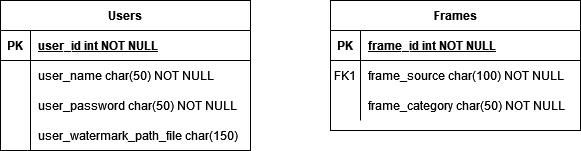

The diagram above was exported from draw.io. Its source (the exported page's mxGraphModel, read from the mxfile embedded in the PNG):
<mxGraphModel dx="1038" dy="528" grid="1" gridSize="10" guides="1" tooltips="1" connect="1" arrows="1" fold="1" page="1" pageScale="1" pageWidth="850" pageHeight="1100" math="0" shadow="0" extFonts="Permanent Marker^https://fonts.googleapis.com/css?family=Permanent+Marker">
  <root>
    <mxCell id="0" />
    <mxCell id="1" parent="0" />
    <mxCell id="C-vyLk0tnHw3VtMMgP7b-2" value="Frames" style="shape=table;startSize=30;container=1;collapsible=1;childLayout=tableLayout;fixedRows=1;rowLines=0;fontStyle=1;align=center;resizeLast=1;" parent="1" vertex="1">
      <mxGeometry x="450" y="120" width="250" height="130" as="geometry" />
    </mxCell>
    <mxCell id="C-vyLk0tnHw3VtMMgP7b-3" value="" style="shape=partialRectangle;collapsible=0;dropTarget=0;pointerEvents=0;fillColor=none;points=[[0,0.5],[1,0.5]];portConstraint=eastwest;top=0;left=0;right=0;bottom=1;" parent="C-vyLk0tnHw3VtMMgP7b-2" vertex="1">
      <mxGeometry y="30" width="250" height="30" as="geometry" />
    </mxCell>
    <mxCell id="C-vyLk0tnHw3VtMMgP7b-4" value="PK" style="shape=partialRectangle;overflow=hidden;connectable=0;fillColor=none;top=0;left=0;bottom=0;right=0;fontStyle=1;" parent="C-vyLk0tnHw3VtMMgP7b-3" vertex="1">
      <mxGeometry width="30" height="30" as="geometry" />
    </mxCell>
    <mxCell id="C-vyLk0tnHw3VtMMgP7b-5" value="frame_id int NOT NULL " style="shape=partialRectangle;overflow=hidden;connectable=0;fillColor=none;top=0;left=0;bottom=0;right=0;align=left;spacingLeft=6;fontStyle=5;" parent="C-vyLk0tnHw3VtMMgP7b-3" vertex="1">
      <mxGeometry x="30" width="220" height="30" as="geometry" />
    </mxCell>
    <mxCell id="C-vyLk0tnHw3VtMMgP7b-6" value="" style="shape=partialRectangle;collapsible=0;dropTarget=0;pointerEvents=0;fillColor=none;points=[[0,0.5],[1,0.5]];portConstraint=eastwest;top=0;left=0;right=0;bottom=0;" parent="C-vyLk0tnHw3VtMMgP7b-2" vertex="1">
      <mxGeometry y="60" width="250" height="30" as="geometry" />
    </mxCell>
    <mxCell id="C-vyLk0tnHw3VtMMgP7b-7" value="FK1" style="shape=partialRectangle;overflow=hidden;connectable=0;fillColor=none;top=0;left=0;bottom=0;right=0;" parent="C-vyLk0tnHw3VtMMgP7b-6" vertex="1">
      <mxGeometry width="30" height="30" as="geometry" />
    </mxCell>
    <mxCell id="C-vyLk0tnHw3VtMMgP7b-8" value="frame_source char(100) NOT NULL" style="shape=partialRectangle;overflow=hidden;connectable=0;fillColor=none;top=0;left=0;bottom=0;right=0;align=left;spacingLeft=6;" parent="C-vyLk0tnHw3VtMMgP7b-6" vertex="1">
      <mxGeometry x="30" width="220" height="30" as="geometry" />
    </mxCell>
    <mxCell id="C-vyLk0tnHw3VtMMgP7b-9" value="" style="shape=partialRectangle;collapsible=0;dropTarget=0;pointerEvents=0;fillColor=none;points=[[0,0.5],[1,0.5]];portConstraint=eastwest;top=0;left=0;right=0;bottom=0;" parent="C-vyLk0tnHw3VtMMgP7b-2" vertex="1">
      <mxGeometry y="90" width="250" height="30" as="geometry" />
    </mxCell>
    <mxCell id="C-vyLk0tnHw3VtMMgP7b-10" value="" style="shape=partialRectangle;overflow=hidden;connectable=0;fillColor=none;top=0;left=0;bottom=0;right=0;" parent="C-vyLk0tnHw3VtMMgP7b-9" vertex="1">
      <mxGeometry width="30" height="30" as="geometry" />
    </mxCell>
    <mxCell id="C-vyLk0tnHw3VtMMgP7b-11" value="frame_category char(50) NOT NULL" style="shape=partialRectangle;overflow=hidden;connectable=0;fillColor=none;top=0;left=0;bottom=0;right=0;align=left;spacingLeft=6;" parent="C-vyLk0tnHw3VtMMgP7b-9" vertex="1">
      <mxGeometry x="30" width="220" height="30" as="geometry" />
    </mxCell>
    <mxCell id="C-vyLk0tnHw3VtMMgP7b-23" value="Users" style="shape=table;startSize=30;container=1;collapsible=1;childLayout=tableLayout;fixedRows=1;rowLines=0;fontStyle=1;align=center;resizeLast=1;" parent="1" vertex="1">
      <mxGeometry x="120" y="120" width="250" height="150" as="geometry" />
    </mxCell>
    <mxCell id="C-vyLk0tnHw3VtMMgP7b-24" value="" style="shape=partialRectangle;collapsible=0;dropTarget=0;pointerEvents=0;fillColor=none;points=[[0,0.5],[1,0.5]];portConstraint=eastwest;top=0;left=0;right=0;bottom=1;" parent="C-vyLk0tnHw3VtMMgP7b-23" vertex="1">
      <mxGeometry y="30" width="250" height="30" as="geometry" />
    </mxCell>
    <mxCell id="C-vyLk0tnHw3VtMMgP7b-25" value="PK" style="shape=partialRectangle;overflow=hidden;connectable=0;fillColor=none;top=0;left=0;bottom=0;right=0;fontStyle=1;" parent="C-vyLk0tnHw3VtMMgP7b-24" vertex="1">
      <mxGeometry width="30" height="30" as="geometry">
        <mxRectangle width="30" height="30" as="alternateBounds" />
      </mxGeometry>
    </mxCell>
    <mxCell id="C-vyLk0tnHw3VtMMgP7b-26" value="user_id int NOT NULL" style="shape=partialRectangle;overflow=hidden;connectable=0;fillColor=none;top=0;left=0;bottom=0;right=0;align=left;spacingLeft=6;fontStyle=5;" parent="C-vyLk0tnHw3VtMMgP7b-24" vertex="1">
      <mxGeometry x="30" width="220" height="30" as="geometry">
        <mxRectangle width="220" height="30" as="alternateBounds" />
      </mxGeometry>
    </mxCell>
    <mxCell id="C-vyLk0tnHw3VtMMgP7b-27" value="" style="shape=partialRectangle;collapsible=0;dropTarget=0;pointerEvents=0;fillColor=none;points=[[0,0.5],[1,0.5]];portConstraint=eastwest;top=0;left=0;right=0;bottom=0;" parent="C-vyLk0tnHw3VtMMgP7b-23" vertex="1">
      <mxGeometry y="60" width="250" height="30" as="geometry" />
    </mxCell>
    <mxCell id="C-vyLk0tnHw3VtMMgP7b-28" value="" style="shape=partialRectangle;overflow=hidden;connectable=0;fillColor=none;top=0;left=0;bottom=0;right=0;" parent="C-vyLk0tnHw3VtMMgP7b-27" vertex="1">
      <mxGeometry width="30" height="30" as="geometry">
        <mxRectangle width="30" height="30" as="alternateBounds" />
      </mxGeometry>
    </mxCell>
    <mxCell id="C-vyLk0tnHw3VtMMgP7b-29" value="user_name char(50) NOT NULL" style="shape=partialRectangle;overflow=hidden;connectable=0;fillColor=none;top=0;left=0;bottom=0;right=0;align=left;spacingLeft=6;" parent="C-vyLk0tnHw3VtMMgP7b-27" vertex="1">
      <mxGeometry x="30" width="220" height="30" as="geometry">
        <mxRectangle width="220" height="30" as="alternateBounds" />
      </mxGeometry>
    </mxCell>
    <mxCell id="YAfzv3bXQxYUUwGWcICS-2" value="" style="shape=partialRectangle;collapsible=0;dropTarget=0;pointerEvents=0;fillColor=none;points=[[0,0.5],[1,0.5]];portConstraint=eastwest;top=0;left=0;right=0;bottom=0;" parent="C-vyLk0tnHw3VtMMgP7b-23" vertex="1">
      <mxGeometry y="90" width="250" height="30" as="geometry" />
    </mxCell>
    <mxCell id="YAfzv3bXQxYUUwGWcICS-3" value="" style="shape=partialRectangle;overflow=hidden;connectable=0;fillColor=none;top=0;left=0;bottom=0;right=0;" parent="YAfzv3bXQxYUUwGWcICS-2" vertex="1">
      <mxGeometry width="30" height="30" as="geometry">
        <mxRectangle width="30" height="30" as="alternateBounds" />
      </mxGeometry>
    </mxCell>
    <mxCell id="YAfzv3bXQxYUUwGWcICS-4" value="user_password char(50) NOT NULL" style="shape=partialRectangle;overflow=hidden;connectable=0;fillColor=none;top=0;left=0;bottom=0;right=0;align=left;spacingLeft=6;" parent="YAfzv3bXQxYUUwGWcICS-2" vertex="1">
      <mxGeometry x="30" width="220" height="30" as="geometry">
        <mxRectangle width="220" height="30" as="alternateBounds" />
      </mxGeometry>
    </mxCell>
    <mxCell id="YAfzv3bXQxYUUwGWcICS-5" value="" style="shape=partialRectangle;collapsible=0;dropTarget=0;pointerEvents=0;fillColor=none;points=[[0,0.5],[1,0.5]];portConstraint=eastwest;top=0;left=0;right=0;bottom=0;" parent="C-vyLk0tnHw3VtMMgP7b-23" vertex="1">
      <mxGeometry y="120" width="250" height="30" as="geometry" />
    </mxCell>
    <mxCell id="YAfzv3bXQxYUUwGWcICS-6" value="" style="shape=partialRectangle;overflow=hidden;connectable=0;fillColor=none;top=0;left=0;bottom=0;right=0;" parent="YAfzv3bXQxYUUwGWcICS-5" vertex="1">
      <mxGeometry width="30" height="30" as="geometry">
        <mxRectangle width="30" height="30" as="alternateBounds" />
      </mxGeometry>
    </mxCell>
    <mxCell id="YAfzv3bXQxYUUwGWcICS-7" value="user_watermark_path_file char(150)" style="shape=partialRectangle;overflow=hidden;connectable=0;fillColor=none;top=0;left=0;bottom=0;right=0;align=left;spacingLeft=6;" parent="YAfzv3bXQxYUUwGWcICS-5" vertex="1">
      <mxGeometry x="30" width="220" height="30" as="geometry">
        <mxRectangle width="220" height="30" as="alternateBounds" />
      </mxGeometry>
    </mxCell>
  </root>
</mxGraphModel>